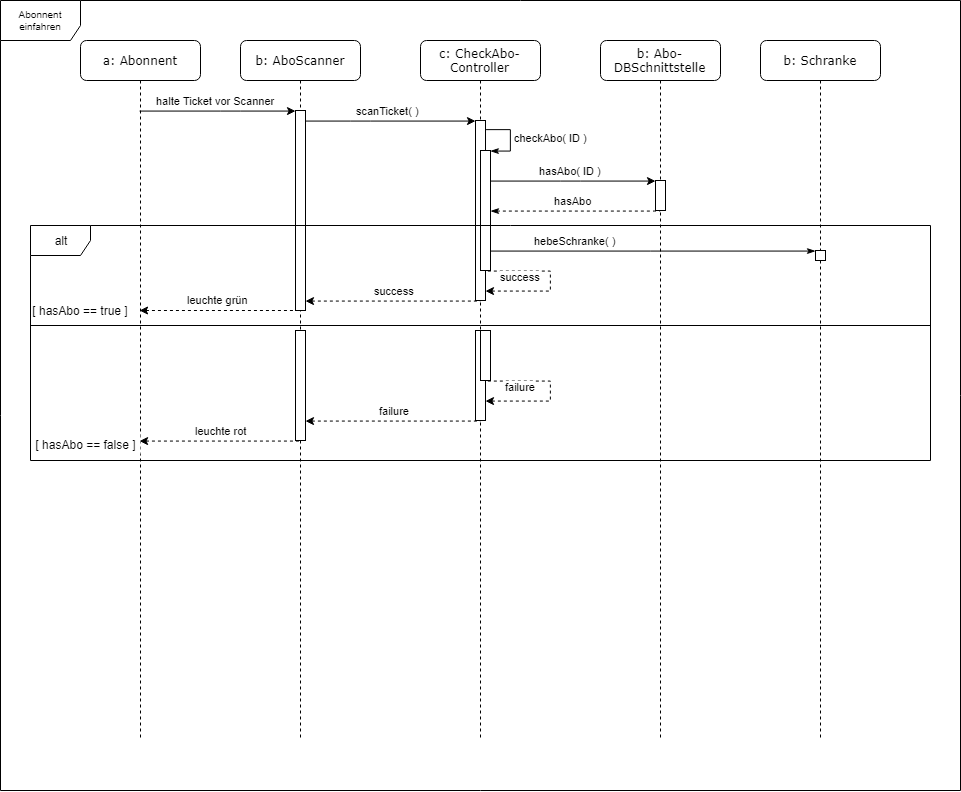

The diagram above was exported from draw.io. Its source (the exported page's mxGraphModel, read from the mxfile embedded in the PNG):
<mxGraphModel dx="963" dy="669" grid="1" gridSize="10" guides="1" tooltips="1" connect="1" arrows="1" fold="1" page="1" pageScale="1" pageWidth="1100" pageHeight="850" background="#ffffff" math="0" shadow="0">
  <root>
    <mxCell id="0" />
    <mxCell id="1" parent="0" />
    <mxCell id="i2Vq3k6s4epomcee9z3W-39" value="Abonnent einfahren" style="shape=umlFrame;whiteSpace=wrap;html=1;fontSize=10;width=80;height=40;" parent="1" vertex="1">
      <mxGeometry x="60" y="29" width="960" height="790" as="geometry" />
    </mxCell>
    <mxCell id="riZyPx7NaIGLOxan2Yi5-40" value="failure" style="endArrow=none;html=1;edgeStyle=orthogonalEdgeStyle;startArrow=classic;startFill=1;endFill=0;rounded=0;dashed=1;" parent="1" source="riZyPx7NaIGLOxan2Yi5-41" target="riZyPx7NaIGLOxan2Yi5-36" edge="1">
      <mxGeometry x="0.0024" y="10" width="50" height="50" relative="1" as="geometry">
        <mxPoint x="375" y="338.95238095238096" as="sourcePoint" />
        <mxPoint x="545" y="338.95238095238096" as="targetPoint" />
        <Array as="points">
          <mxPoint x="460" y="449" />
          <mxPoint x="460" y="449" />
        </Array>
        <mxPoint as="offset" />
      </mxGeometry>
    </mxCell>
    <mxCell id="7baba1c4bc27f4b0-4" value="b: Abo-DBSchnittstelle" style="shape=umlLifeline;perimeter=lifelinePerimeter;whiteSpace=wrap;html=1;container=1;collapsible=0;recursiveResize=0;outlineConnect=0;rounded=1;shadow=0;comic=0;labelBackgroundColor=none;strokeColor=#000000;strokeWidth=1;fillColor=#FFFFFF;fontFamily=Verdana;fontSize=12;fontColor=#000000;align=center;perimeterSpacing=0;glass=0;size=40;overflow=visible;noLabel=0;labelPadding=0;direction=east;connectable=1;snapToPoint=0;fixDash=0;" parent="1" vertex="1">
      <mxGeometry x="660" y="69" width="120" height="700" as="geometry" />
    </mxCell>
    <mxCell id="riZyPx7NaIGLOxan2Yi5-17" value="" style="html=1;points=[];perimeter=orthogonalPerimeter;rounded=1;shadow=0;glass=0;comic=0;strokeColor=#000000;strokeWidth=1;arcSize=0;" parent="7baba1c4bc27f4b0-4" vertex="1">
      <mxGeometry x="55" y="140" width="10" height="30" as="geometry" />
    </mxCell>
    <mxCell id="7baba1c4bc27f4b0-2" value="b: AboScanner" style="shape=umlLifeline;perimeter=lifelinePerimeter;whiteSpace=wrap;html=1;container=1;collapsible=0;recursiveResize=0;outlineConnect=0;rounded=1;shadow=0;comic=0;labelBackgroundColor=none;strokeColor=#000000;strokeWidth=1;fillColor=#FFFFFF;fontFamily=Verdana;fontSize=12;fontColor=#000000;align=center;size=40;" parent="1" vertex="1">
      <mxGeometry x="300" y="69" width="120" height="700" as="geometry" />
    </mxCell>
    <mxCell id="riZyPx7NaIGLOxan2Yi5-10" value="" style="html=1;points=[];perimeter=orthogonalPerimeter;rounded=1;shadow=0;glass=0;comic=0;strokeColor=#000000;strokeWidth=1;arcSize=0;" parent="7baba1c4bc27f4b0-2" vertex="1">
      <mxGeometry x="55" y="70" width="10" height="200" as="geometry" />
    </mxCell>
    <mxCell id="riZyPx7NaIGLOxan2Yi5-41" value="" style="html=1;points=[];perimeter=orthogonalPerimeter;rounded=1;shadow=0;glass=0;comic=0;strokeColor=#000000;strokeWidth=1;arcSize=0;" parent="7baba1c4bc27f4b0-2" vertex="1">
      <mxGeometry x="55" y="290" width="10" height="110" as="geometry" />
    </mxCell>
    <mxCell id="7baba1c4bc27f4b0-3" value="c: CheckAbo-Controller&lt;br&gt;" style="shape=umlLifeline;perimeter=lifelinePerimeter;whiteSpace=wrap;html=1;container=1;collapsible=0;recursiveResize=0;outlineConnect=0;rounded=1;shadow=0;comic=0;labelBackgroundColor=none;strokeColor=#000000;strokeWidth=1;fillColor=#FFFFFF;fontFamily=Verdana;fontSize=12;fontColor=#000000;align=center;size=40;" parent="1" vertex="1">
      <mxGeometry x="480" y="69" width="120" height="700" as="geometry" />
    </mxCell>
    <mxCell id="riZyPx7NaIGLOxan2Yi5-11" value="" style="html=1;points=[];perimeter=orthogonalPerimeter;rounded=1;shadow=0;glass=0;comic=0;strokeColor=#000000;strokeWidth=1;arcSize=0;" parent="7baba1c4bc27f4b0-3" vertex="1">
      <mxGeometry x="55" y="80" width="10" height="180" as="geometry" />
    </mxCell>
    <mxCell id="riZyPx7NaIGLOxan2Yi5-15" value="" style="html=1;points=[];perimeter=orthogonalPerimeter;rounded=1;shadow=0;glass=0;comic=0;strokeColor=#000000;strokeWidth=1;arcSize=0;" parent="7baba1c4bc27f4b0-3" vertex="1">
      <mxGeometry x="60" y="110" width="10" height="120" as="geometry" />
    </mxCell>
    <mxCell id="riZyPx7NaIGLOxan2Yi5-16" value="checkAbo( ID )" style="edgeStyle=orthogonalEdgeStyle;html=1;align=left;spacingLeft=2;endArrow=classicThin;rounded=0;entryX=1;entryY=0;exitX=0.999;exitY=0.051;exitDx=0;exitDy=0;exitPerimeter=0;endFill=1;" parent="7baba1c4bc27f4b0-3" source="riZyPx7NaIGLOxan2Yi5-11" target="riZyPx7NaIGLOxan2Yi5-15" edge="1">
      <mxGeometry relative="1" as="geometry">
        <mxPoint x="65" y="110" as="sourcePoint" />
        <Array as="points">
          <mxPoint x="90" y="89" />
          <mxPoint x="90" y="110" />
        </Array>
      </mxGeometry>
    </mxCell>
    <mxCell id="riZyPx7NaIGLOxan2Yi5-31" value="success" style="endArrow=none;html=1;edgeStyle=orthogonalEdgeStyle;startArrow=classic;startFill=1;endFill=0;rounded=0;dashed=1;" parent="7baba1c4bc27f4b0-3" source="riZyPx7NaIGLOxan2Yi5-11" target="riZyPx7NaIGLOxan2Yi5-15" edge="1">
      <mxGeometry x="0.0404" y="30" width="50" height="50" relative="1" as="geometry">
        <mxPoint x="-110" y="230" as="sourcePoint" />
        <mxPoint x="65" y="89.9523809523809" as="targetPoint" />
        <Array as="points">
          <mxPoint x="130" y="250" />
          <mxPoint x="130" y="230" />
        </Array>
        <mxPoint as="offset" />
      </mxGeometry>
    </mxCell>
    <mxCell id="riZyPx7NaIGLOxan2Yi5-36" value="" style="html=1;points=[];perimeter=orthogonalPerimeter;rounded=1;shadow=0;glass=0;comic=0;strokeColor=#000000;strokeWidth=1;arcSize=0;" parent="7baba1c4bc27f4b0-3" vertex="1">
      <mxGeometry x="55" y="290" width="10" height="90" as="geometry" />
    </mxCell>
    <mxCell id="7baba1c4bc27f4b0-5" value="b: Schranke&lt;br&gt;" style="shape=umlLifeline;perimeter=lifelinePerimeter;whiteSpace=wrap;html=1;container=1;collapsible=0;recursiveResize=0;outlineConnect=0;rounded=1;shadow=0;comic=0;labelBackgroundColor=none;strokeColor=#000000;strokeWidth=1;fillColor=#FFFFFF;fontFamily=Verdana;fontSize=12;fontColor=#000000;align=center;size=40;" parent="1" vertex="1">
      <mxGeometry x="820" y="69" width="120" height="700" as="geometry" />
    </mxCell>
    <mxCell id="riZyPx7NaIGLOxan2Yi5-30" value="" style="html=1;points=[];perimeter=orthogonalPerimeter;rounded=1;shadow=0;glass=0;comic=0;strokeColor=#000000;strokeWidth=1;arcSize=0;" parent="7baba1c4bc27f4b0-5" vertex="1">
      <mxGeometry x="55" y="210" width="10" height="10" as="geometry" />
    </mxCell>
    <mxCell id="7baba1c4bc27f4b0-8" value="a: Abonnent" style="shape=umlLifeline;perimeter=lifelinePerimeter;whiteSpace=wrap;html=1;container=1;collapsible=0;recursiveResize=0;outlineConnect=0;rounded=1;shadow=0;comic=0;labelBackgroundColor=none;strokeColor=#000000;strokeWidth=1;fillColor=#FFFFFF;fontFamily=Verdana;fontSize=12;fontColor=#000000;align=center;size=40;" parent="1" vertex="1">
      <mxGeometry x="140" y="69" width="120" height="700" as="geometry" />
    </mxCell>
    <mxCell id="riZyPx7NaIGLOxan2Yi5-2" value="halte Ticket vor Scanner" style="endArrow=classic;html=1;edgeStyle=orthogonalEdgeStyle;" parent="1" source="7baba1c4bc27f4b0-8" target="riZyPx7NaIGLOxan2Yi5-10" edge="1">
      <mxGeometry x="-0.0265" y="10" width="50" height="50" relative="1" as="geometry">
        <mxPoint x="205" y="139.27586206896558" as="sourcePoint" />
        <mxPoint x="290" y="219" as="targetPoint" />
        <Array as="points">
          <mxPoint x="290" y="139" />
          <mxPoint x="290" y="139" />
        </Array>
        <mxPoint as="offset" />
      </mxGeometry>
    </mxCell>
    <mxCell id="riZyPx7NaIGLOxan2Yi5-12" value="scanTicket( )" style="endArrow=classic;html=1;edgeStyle=orthogonalEdgeStyle;" parent="1" source="riZyPx7NaIGLOxan2Yi5-10" target="riZyPx7NaIGLOxan2Yi5-11" edge="1">
      <mxGeometry x="-0.0265" y="10" width="50" height="50" relative="1" as="geometry">
        <mxPoint x="215" y="149.2" as="sourcePoint" />
        <mxPoint x="365" y="149.2" as="targetPoint" />
        <Array as="points">
          <mxPoint x="420" y="149" />
          <mxPoint x="420" y="149" />
        </Array>
        <mxPoint as="offset" />
      </mxGeometry>
    </mxCell>
    <mxCell id="riZyPx7NaIGLOxan2Yi5-18" value="hasAbo( ID )" style="endArrow=classic;html=1;edgeStyle=orthogonalEdgeStyle;" parent="1" source="riZyPx7NaIGLOxan2Yi5-15" target="riZyPx7NaIGLOxan2Yi5-17" edge="1">
      <mxGeometry x="-0.0265" y="10" width="50" height="50" relative="1" as="geometry">
        <mxPoint x="375" y="158.9523809523809" as="sourcePoint" />
        <mxPoint x="545" y="158.9523809523809" as="targetPoint" />
        <Array as="points">
          <mxPoint x="630" y="209" />
          <mxPoint x="630" y="209" />
        </Array>
        <mxPoint as="offset" />
      </mxGeometry>
    </mxCell>
    <mxCell id="riZyPx7NaIGLOxan2Yi5-19" value="hasAbo&lt;br&gt;" style="endArrow=none;html=1;edgeStyle=orthogonalEdgeStyle;startArrow=classicThin;startFill=1;dashed=1;endFill=0;" parent="1" source="riZyPx7NaIGLOxan2Yi5-15" target="riZyPx7NaIGLOxan2Yi5-17" edge="1">
      <mxGeometry x="-0.0265" y="10" width="50" height="50" relative="1" as="geometry">
        <mxPoint x="560" y="218.9523809523809" as="sourcePoint" />
        <mxPoint x="725" y="218.9523809523809" as="targetPoint" />
        <Array as="points">
          <mxPoint x="630" y="239" />
          <mxPoint x="630" y="239" />
        </Array>
        <mxPoint as="offset" />
      </mxGeometry>
    </mxCell>
    <mxCell id="riZyPx7NaIGLOxan2Yi5-21" value="" style="line;strokeWidth=1;fillColor=none;align=left;verticalAlign=middle;spacingTop=-1;spacingLeft=3;spacingRight=3;rotatable=0;labelPosition=right;points=[];portConstraint=eastwest;rounded=1;shadow=0;glass=0;comic=0;" parent="1" vertex="1">
      <mxGeometry x="90" y="349" width="900" height="10" as="geometry" />
    </mxCell>
    <mxCell id="riZyPx7NaIGLOxan2Yi5-25" value="hebeSchranke( )" style="edgeStyle=orthogonalEdgeStyle;html=1;align=left;spacingLeft=2;endArrow=classicThin;rounded=0;endFill=1;" parent="1" source="riZyPx7NaIGLOxan2Yi5-15" target="riZyPx7NaIGLOxan2Yi5-30" edge="1">
      <mxGeometry x="-0.0142" y="121" relative="1" as="geometry">
        <mxPoint x="555.1904761904761" y="178.47619047619048" as="sourcePoint" />
        <Array as="points">
          <mxPoint x="710" y="279" />
          <mxPoint x="710" y="279" />
        </Array>
        <mxPoint x="554.7142857142857" y="278.95238095238096" as="targetPoint" />
        <mxPoint x="-120" y="111" as="offset" />
      </mxGeometry>
    </mxCell>
    <mxCell id="riZyPx7NaIGLOxan2Yi5-33" value="success" style="endArrow=none;html=1;edgeStyle=orthogonalEdgeStyle;startArrow=classic;startFill=1;endFill=0;rounded=0;dashed=1;" parent="1" source="riZyPx7NaIGLOxan2Yi5-10" target="riZyPx7NaIGLOxan2Yi5-11" edge="1">
      <mxGeometry x="0.0024" y="10" width="50" height="50" relative="1" as="geometry">
        <mxPoint x="555" y="319.20000000000005" as="sourcePoint" />
        <mxPoint x="560" y="299.20000000000005" as="targetPoint" />
        <Array as="points">
          <mxPoint x="450" y="329" />
          <mxPoint x="450" y="329" />
        </Array>
        <mxPoint as="offset" />
      </mxGeometry>
    </mxCell>
    <mxCell id="riZyPx7NaIGLOxan2Yi5-34" value="leuchte grün" style="endArrow=none;html=1;edgeStyle=orthogonalEdgeStyle;startArrow=classic;startFill=1;endFill=0;rounded=0;dashed=1;" parent="1" source="7baba1c4bc27f4b0-8" target="riZyPx7NaIGLOxan2Yi5-10" edge="1">
      <mxGeometry x="0.0024" y="10" width="50" height="50" relative="1" as="geometry">
        <mxPoint x="185.5" y="329.16666666666674" as="sourcePoint" />
        <mxPoint x="355.5" y="329.16666666666674" as="targetPoint" />
        <Array as="points">
          <mxPoint x="250" y="329" />
          <mxPoint x="250" y="329" />
        </Array>
        <mxPoint as="offset" />
      </mxGeometry>
    </mxCell>
    <mxCell id="riZyPx7NaIGLOxan2Yi5-38" value="" style="html=1;points=[];perimeter=orthogonalPerimeter;rounded=1;shadow=0;glass=0;comic=0;strokeColor=#000000;strokeWidth=1;arcSize=0;backgroundOutline=0;movable=1;resizable=1;resizeWidth=1;resizeHeight=0;rotatable=0;cloneable=1;part=0;container=0;collapsible=0;autosize=0;fixDash=0;connectable=1;snapToPoint=0;flipH=1;flipV=0;imageAspect=1;absoluteArcSize=0;fillOpacity=100;direction=east;" parent="1" vertex="1">
      <mxGeometry x="540" y="359" width="10" height="50" as="geometry">
        <mxRectangle x="520" y="370" width="50" height="40" as="alternateBounds" />
      </mxGeometry>
    </mxCell>
    <mxCell id="riZyPx7NaIGLOxan2Yi5-39" value="failure&lt;br&gt;" style="endArrow=none;html=1;edgeStyle=orthogonalEdgeStyle;startArrow=classic;startFill=1;endFill=0;rounded=0;dashed=1;" parent="1" source="riZyPx7NaIGLOxan2Yi5-36" target="riZyPx7NaIGLOxan2Yi5-38" edge="1">
      <mxGeometry x="0.0404" y="30" width="50" height="50" relative="1" as="geometry">
        <mxPoint x="555" y="328.95238095238096" as="sourcePoint" />
        <mxPoint x="560" y="308.95238095238096" as="targetPoint" />
        <Array as="points">
          <mxPoint x="610" y="429" />
          <mxPoint x="610" y="409" />
        </Array>
        <mxPoint as="offset" />
      </mxGeometry>
    </mxCell>
    <mxCell id="riZyPx7NaIGLOxan2Yi5-42" value="leuchte rot" style="endArrow=none;html=1;edgeStyle=orthogonalEdgeStyle;startArrow=classic;startFill=1;endFill=0;rounded=0;dashed=1;" parent="1" source="7baba1c4bc27f4b0-8" target="riZyPx7NaIGLOxan2Yi5-41" edge="1">
      <mxGeometry x="0.0024" y="10" width="50" height="50" relative="1" as="geometry">
        <mxPoint x="205.02380952380952" y="478.9999999999999" as="sourcePoint" />
        <mxPoint x="360" y="478.9999999999999" as="targetPoint" />
        <Array as="points">
          <mxPoint x="270" y="469" />
          <mxPoint x="270" y="469" />
        </Array>
        <mxPoint as="offset" />
      </mxGeometry>
    </mxCell>
    <mxCell id="riZyPx7NaIGLOxan2Yi5-45" value="[ hasAbo == true ]" style="text;html=1;strokeColor=none;fillColor=#ffffff;align=center;verticalAlign=middle;whiteSpace=wrap;rounded=0;shadow=0;glass=0;dashed=1;comic=0;" parent="1" vertex="1">
      <mxGeometry x="90" y="329" width="100" height="20" as="geometry" />
    </mxCell>
    <mxCell id="riZyPx7NaIGLOxan2Yi5-46" value="[ hasAbo == false ]" style="text;html=1;strokeColor=none;fillColor=#ffffff;align=center;verticalAlign=middle;whiteSpace=wrap;rounded=0;shadow=0;glass=0;dashed=1;comic=0;" parent="1" vertex="1">
      <mxGeometry x="90" y="463" width="110" height="20" as="geometry" />
    </mxCell>
    <mxCell id="riZyPx7NaIGLOxan2Yi5-20" value="alt&lt;br&gt;" style="shape=umlFrame;whiteSpace=wrap;html=1;rounded=1;shadow=0;glass=0;comic=0;strokeColor=#000000;strokeWidth=1;" parent="1" vertex="1">
      <mxGeometry x="90" y="254" width="900" height="235" as="geometry" />
    </mxCell>
  </root>
</mxGraphModel>